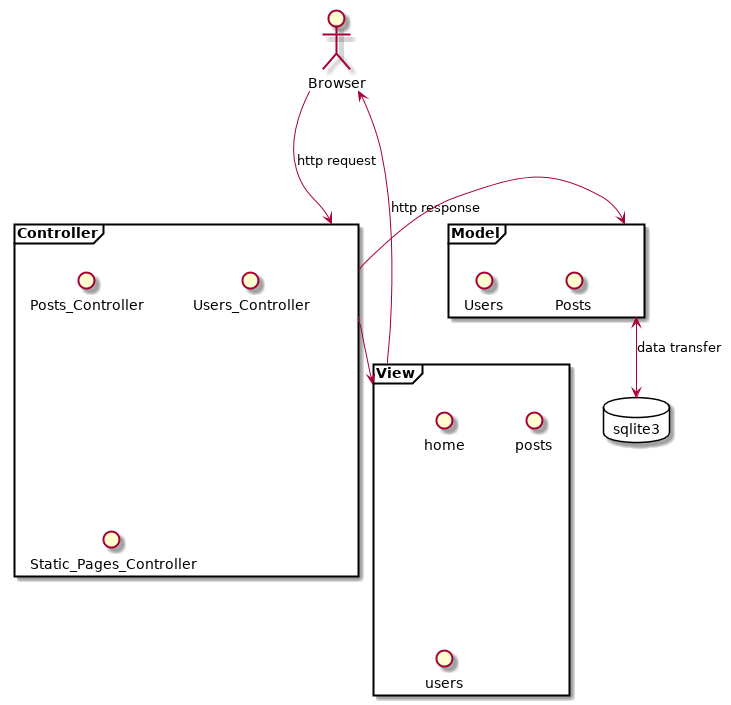

The diagram above was rendered by PlantUML. Its source (embedded in the PNG):
@startuml
Actor Browser

Frame Model {
() Posts
() Users
}

Database sqlite3 {



}

Frame Controller  {
() Posts_Controller
() Users_Controller
() Static_Pages_Controller
}

Frame View {
() home
() posts
() users
}



Browser <-- View : http response

Browser ---> Controller : http request

Controller -> Model

Controller --> View

Model <--> sqlite3 : data transfer
@enduml